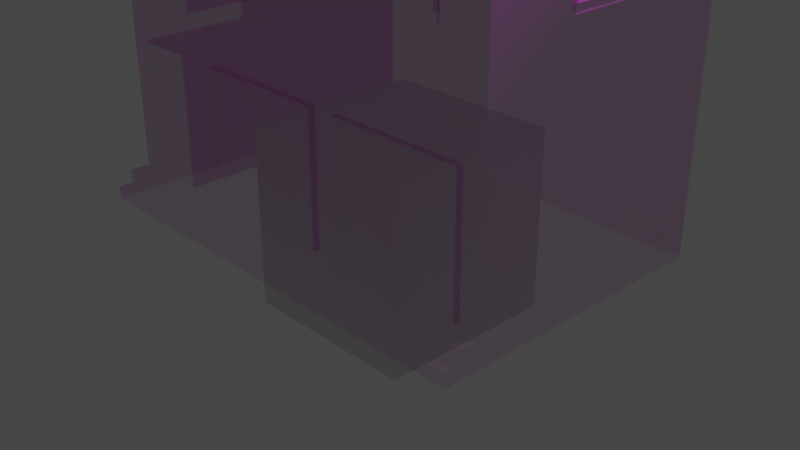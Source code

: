 # Source: house.blend  (saved by Blender 3.5.10; exported with 4.5.12 LTS)
import bpy
from mathutils import Matrix  # noqa: F401  (used for matrix-valued properties, if any)

bpy.ops.wm.read_factory_settings(use_empty=True)
scene = bpy.context.scene
scene.name = 'Scene'

# ---- collections
col_collection = bpy.data.collections.new('Collection'); scene.collection.children.link(col_collection)

# ---- images (referenced by path relative to the original .blend; pixels are not part of the script)
import os
ASSET_DIR = os.environ.get("B2B_ASSET_DIR", "")  # directory of the original .blend (textures are referenced by path, not embedded)
HERE = os.path.dirname(os.path.abspath(__file__))  # packed textures are extracted next to this script under _unpacked/

def load_image(name, relpath, width, height, colorspace="sRGB"):
    """Load a texture the original file referenced (path relative to the .blend, or extracted next to this script)."""
    p = next((c for c in (os.path.join(HERE, relpath), os.path.join(ASSET_DIR, relpath)) if relpath and os.path.exists(c)), "")
    if p:
        img = bpy.data.images.load(p, check_existing=True)
        img.name = name
    else:  # same state as the original file: an image datablock whose file is absent (Cycles renders it pink)
        img = bpy.data.images.new(name, width, height)
        img.source = "FILE"
        img.filepath = "//" + (relpath or name)
    img.colorspace_settings.name = colorspace
    return img
img_building_01_building_01_albedotransparency_png = load_image('building_01_building_01_AlbedoTransparency.png', 'building-01/source/building_01_building_01_AlbedoTransparency.png', 1024, 1024, 'sRGB')
img_building_01_building_01_normal_png = load_image('building_01_building_01_Normal.png', 'building-01/source/building_01_building_01_Normal.png', 1024, 1024, 'Non-Color')
img_building_01_building_01_metallicsmoothness_png = load_image('building_01_building_01_MetallicSmoothness.png', 'building-01/source/building_01_building_01_MetallicSmoothness.png', 1024, 1024, 'Non-Color')

# ---- materials (node trees are filled in below, after node groups)
mat_material = bpy.data.materials.new('Material')
mat_material.alpha_threshold = 0.0
mat_material.use_transparent_shadow = False
mat_material.roughness = 0.5
mat_material.line_color = (0.0, 0.0, 0.0, 1.0)
mat_building_01 = bpy.data.materials.new('building_01')
mat_building_01.use_transparent_shadow = False
mat_building_01.roughness = 0.5

# ---- material node trees
mat_material.use_nodes = True; mat_material.node_tree.nodes.clear()
_N = mat_material.node_tree.nodes; _L = mat_material.node_tree.links
n0 = _N.new('ShaderNodeOutputMaterial'); n0.name = 'Material Output'; n0.location = (300, 300)
n1 = _N.new('ShaderNodeBsdfPrincipled'); n1.name = 'Principled BSDF'; n1.location = (10, 300)
n1.distribution = 'GGX'
n1.subsurface_method = 'RANDOM_WALK_SKIN'
n1.inputs[3].default_value = 1.45
n1.inputs[27].default_value = (0.0, 0.0, 0.0, 1.0)
n1.inputs[28].default_value = 1.0
_L.new(n1.outputs[0], n0.inputs[0])
n0.is_active_output = True
mat_building_01.use_nodes = True; mat_building_01.node_tree.nodes.clear()
_N = mat_building_01.node_tree.nodes; _L = mat_building_01.node_tree.links
n0 = _N.new('ShaderNodeBsdfPrincipled'); n0.name = 'Principled BSDF'; n0.location = (10, 300)
n0.distribution = 'GGX'
n0.subsurface_method = 'RANDOM_WALK_SKIN'
n0.inputs[3].default_value = 1.45
n0.inputs[4].default_value = 0.2
n0.inputs[27].default_value = (0.8, 0.8, 0.8, 1.0)
n1 = _N.new('ShaderNodeOutputMaterial'); n1.name = 'Material Output'; n1.location = (300, 300)
n2 = _N.new('ShaderNodeNormalMap'); n2.name = 'Normal Map'; n2.location = (-300, -300)
n2.label = 'Normal/Map'
n3 = _N.new('ShaderNodeTexImage'); n3.name = 'Image Texture'; n3.location = (-300, 600)
n3.image = img_building_01_building_01_albedotransparency_png
n4 = _N.new('ShaderNodeTexImage'); n4.name = 'Image Texture.001'; n4.location = (-600, -900)
n4.image = img_building_01_building_01_normal_png
n5 = _N.new('ShaderNodeTexImage'); n5.name = 'Image Texture.002'; n5.location = (-300, 300)
n5.image = img_building_01_building_01_metallicsmoothness_png
n6 = _N.new('ShaderNodeTexImage'); n6.name = 'Image Texture.003'; n6.location = (-300, 0)
n6.image = img_building_01_building_01_metallicsmoothness_png
_L.new(n0.outputs[0], n1.inputs[0])
_L.new(n2.outputs[0], n0.inputs[5])
_L.new(n3.outputs[0], n0.inputs[0])
_L.new(n4.outputs[0], n2.inputs[1])
_L.new(n5.outputs[0], n0.inputs[13])
_L.new(n6.outputs[0], n0.inputs[1])
n1.is_active_output = True

# ---- world
world_world = bpy.data.worlds.new('World'); scene.world = world_world
world_world.use_nodes = True; world_world.node_tree.nodes.clear()
_N = world_world.node_tree.nodes; _L = world_world.node_tree.links
n0 = _N.new('ShaderNodeOutputWorld'); n0.name = 'World Output'; n0.location = (300, 300)
n1 = _N.new('ShaderNodeBackground'); n1.name = 'Background'; n1.location = (10, 300)
n1.inputs[0].default_value = (0.05088, 0.05088, 0.05088, 1.0)
_L.new(n1.outputs[0], n0.inputs[0])
n0.is_active_output = True
world_world.color = (0.05088, 0.05088, 0.05088)
world_world.use_sun_shadow = False
world_world.sun_shadow_jitter_overblur = 0.0

# ---- cameras
cam_camera = bpy.data.cameras.new('Camera')
cam_camera.clip_end = 100.0
cam_camera.ortho_scale = 7.314

# ---- lights
light_light = bpy.data.lights.new('Light', 'POINT')
light_light.transmission_factor = 0.0
light_light.energy = 1000.0
light_light.shadow_soft_size = 0.1
light_light.shadow_maximum_resolution = 0.006
light_light.use_absolute_resolution = True

# ---- meshes
me_cube = bpy.data.meshes.new('Cube')
me_cube.from_pydata([(1.0, 1.0, 1.0), (1.0, 1.0, -1.0), (1.0, -1.0, 1.0), (1.0, -1.0, -1.0), (-1.0, 1.0, 1.0), (-1.0, 1.0, -1.0), (-1.0, -1.0, 1.0), (-1.0, -1.0, -1.0)], [], [(0, 4, 6, 2), (3, 2, 6, 7), (7, 6, 4, 5), (5, 1, 3, 7), (1, 0, 2, 3), (5, 4, 0, 1)])
_uv = me_cube.uv_layers.new(name='UVMap')
_uv.uv.foreach_set('vector', [0.625, 0.5, 0.875, 0.5, 0.875, 0.75, 0.625, 0.75, 0.375, 0.75, 0.625, 0.75, 0.625, 1.0, 0.375, 1.0, 0.375, 0.0, 0.625, 0.0, 0.625, 0.25, 0.375, 0.25, 0.125, 0.5, 0.375, 0.5, 0.375, 0.75, 0.125, 0.75, 0.375, 0.5, 0.625, 0.5, 0.625, 0.75, 0.375, 0.75, 0.375, 0.25, 0.625, 0.25, 0.625, 0.5, 0.375, 0.5])
me_cube.materials.append(mat_material)
me_cube.use_mirror_vertex_groups = False
me_cube.update()
me_building_01 = bpy.data.meshes.new('building_01')
me_building_01.from_pydata([(2.4, 1.4, 4.2), (-2.4, 1.4, 0.2619), (-2.4, -1.4, 0.2619), (2.4, -1.4, 0.2619), (-1.4, 1.4, 0.2619), (2.4, -1.4, 2.1), (0.3544, -1.4, 0.2619), (0.5, -1.4, 2.1), (-1.114, -1.4, 0.2619), (0.6456, -1.4, 0.2619), (-2.4, 1.4, 2.1), (-1.114, -1.4, 1.656), (-1.4, 1.4, 2.1), (0.6456, -1.4, 1.656), (2.4, 1.4, 2.1), (1.881, -1.4, 2.691), (0.5, -1.4, 2.691), (0.5, -1.4, 3.754), (-0.8808, -1.4, 3.754), (2.4, -0.4667, 3.754), (2.4, 0.4667, 3.754), (2.4, -0.4667, 2.691), (2.4, 0.4667, 2.691), (2.4, 1.4, 0.2619), (2.4, -1.4, 4.2), (2.114, -1.4, 0.2619), (2.114, -1.4, 1.656), (0.8785, -1.4, 2.691), (0.8785, -1.4, 3.754), (1.881, -1.4, 3.754), (-1.4, -1.4, 4.2), (0.3544, -1.4, 1.656), (-0.8808, -1.4, 2.691), (0.1215, -1.4, 2.691), (0.1215, -1.4, 3.754), (-2.238, -1.4, 1.656), (-1.562, -1.4, 1.656), (-2.238, -1.4, 0.2619), (-1.562, -1.4, 0.2619), (-1.4, -1.4, 0.2619), (-1.4, -1.4, 2.1), (-2.4, -1.4, 2.1), (-1.4, -1.49e-08, 4.2), (-1.4, 1.4, 4.2), (-1.4, -2.98e-08, 2.1), (-1.4, -1.144, 2.691), (-1.4, -0.1792, 2.691), (-1.4, 1.144, 2.691), (-1.4, 0.1792, 2.691), (-1.4, -0.1792, 3.754), (-1.4, -1.144, 3.754), (-1.4, 1.144, 3.754), (-1.4, 0.1792, 3.754), (-2.238, 1.376, 1.656), (-2.238, 1.376, 0.2619), (-1.114, -1.324, 1.656), (2.114, -1.324, 0.2619), (0.6456, -1.324, 0.2619), (0.6456, -1.324, 1.656), (-1.562, 1.376, 1.656), (-1.562, 1.376, 0.2619), (2.114, -1.324, 1.656), (0.3544, -1.324, 1.656), (-1.114, -1.324, 0.2619), (0.3544, -1.324, 0.2619), (-2.238, -0.1955, 0.2619), (-2.238, -0.1955, 1.656), (-1.562, -0.1955, 1.656), (-1.562, -0.1955, 0.2619), (-1.562, 1.376, 2.031), (-2.238, 1.376, 2.031), (-2.238, -0.1955, 2.031), (-1.562, -0.1955, 2.031), (2.371, -0.3969, 3.684), (2.371, -0.3969, 2.761), (2.371, 0.3969, 2.761), (2.371, 0.3969, 3.684), (0.9483, -1.371, 3.684), (1.811, -1.371, 3.684), (0.9483, -1.371, 2.761), (1.811, -1.371, 2.761), (-0.811, -1.371, 3.684), (0.05174, -1.371, 3.684), (-0.811, -1.371, 2.761), (0.05174, -1.371, 2.761), (-1.371, 1.074, 3.684), (-1.371, 0.249, 3.684), (-1.371, -1.074, 2.761), (-1.371, -0.249, 2.761), (-1.371, -0.249, 3.684), (-1.371, -1.074, 3.684), (-1.371, 1.074, 2.761), (-1.371, 0.249, 2.761), (2.371, -0.4667, 3.754), (2.371, -0.4667, 2.691), (2.371, 0.4667, 2.691), (2.371, 0.4667, 3.754), (0.8785, -1.371, 3.754), (1.881, -1.371, 3.754), (0.8785, -1.371, 2.691), (1.881, -1.371, 2.691), (-0.8808, -1.371, 3.754), (0.1215, -1.371, 3.754), (-0.8808, -1.371, 2.691), (0.1215, -1.371, 2.691), (-1.371, 1.144, 3.754), (-1.371, 0.1792, 3.754), (-1.371, -1.144, 2.691), (-1.371, -0.1792, 2.691), (-1.371, -0.1792, 3.754), (-1.371, -1.144, 3.754), (-1.371, 1.144, 2.691), (-1.371, 0.1792, 2.691), (2.299, -0.3969, 3.684), (2.299, -0.3969, 2.761), (2.299, 0.3969, 2.761), (2.299, 0.3969, 3.684), (0.9483, -1.299, 3.684), (1.811, -1.299, 3.684), (0.9483, -1.299, 2.761), (1.811, -1.299, 2.761), (-0.811, -1.299, 3.684), (0.05174, -1.299, 3.684), (-0.811, -1.299, 2.761), (0.05174, -1.299, 2.761), (-1.299, 1.074, 3.684), (-1.299, 0.249, 3.684), (-1.299, -1.074, 2.761), (-1.299, -0.249, 2.761), (-1.299, -0.249, 3.684), (-1.299, -1.074, 3.684), (-1.299, 1.074, 2.761), (-1.299, 0.249, 2.761), (-2.4, 1.4, -0.0203), (2.4, 1.4, -0.0203), (-1.4, 1.4, -0.0203), (0.3544, -1.619, 0.2619), (2.4, -1.619, 0.2619), (-1.4, -1.619, 0.2619), (-2.4, -1.619, 0.2619), (2.4, -1.775, -0.0203), (2.4, -1.619, 0.1208), (-1.4, -1.619, 0.1208), (-2.4, -1.619, 0.1208), (0.3544, -1.619, 0.1208), (0.3544, -1.775, 0.1208), (2.4, -1.775, 0.1208), (-2.4, -1.775, 0.1208), (-1.4, -1.775, 0.1208), (-1.4, -1.775, -0.0203), (-2.4, -1.775, -0.0203), (0.3544, -1.775, -0.0203), (0.5, -1.4, 4.2), (-2.238, -1.2, 1.656), (-1.562, -1.2, 1.656), (-2.238, -1.2, 0.2619), (-1.562, -1.2, 0.2619)], [], [(44, 46, 48), (143, 150, 147), (13, 7, 31), (26, 13, 58, 61), (12, 4, 1, 10), (16, 7, 27), (9, 13, 31, 6), (8, 11, 40, 39), (37, 35, 41, 2), (2, 41, 10, 1), (4, 12, 14, 23), (3, 5, 26, 25), (17, 16, 27, 28), (46, 49, 52, 48), (32, 18, 30, 40), (5, 24, 29, 15), (21, 19, 24, 5), (12, 43, 0, 14), (39, 40, 36, 38), (66, 53, 70, 71), (152, 34, 17), (14, 0, 20, 22), (34, 33, 16, 17), (33, 7, 16), (29, 24, 152, 28), (28, 27, 99, 97), (26, 5, 7, 13), (66, 65, 54, 53), (5, 15, 27, 7), (134, 141, 140), (34, 152, 30, 18), (48, 52, 106, 112), (31, 7, 40, 11), (7, 33, 32, 40), (6, 8, 39), (152, 17, 28), (20, 19, 93, 96), (14, 22, 21, 5), (23, 14, 5, 3), (20, 0, 24, 19), (47, 51, 43, 12), (40, 30, 50, 45), (49, 42, 52), (43, 51, 52, 42), (46, 44, 40, 45), (42, 49, 50, 30), (15, 29, 98, 100), (47, 12, 44, 48), (47, 48, 112, 111), (39, 38, 37, 2), (36, 40, 41, 35), (56, 61, 58, 57), (64, 62, 55, 63), (60, 59, 53, 54), (6, 31, 62, 64), (8, 6, 64, 63), (65, 68, 60, 54), (11, 8, 63, 55), (25, 26, 61, 56), (68, 67, 59, 60), (9, 25, 56, 57), (31, 11, 55, 62), (13, 9, 57, 58), (156, 154, 67, 68), (155, 156, 68, 65), (153, 155, 65, 66), (154, 153, 66, 67), (72, 71, 70, 69), (59, 67, 72, 69), (53, 59, 69, 70), (67, 66, 71, 72), (74, 75, 115, 114), (82, 81, 121, 122), (85, 91, 131, 125), (73, 74, 114, 113), (77, 79, 119, 117), (29, 28, 97, 98), (32, 33, 104, 103), (52, 51, 105, 106), (33, 34, 102, 104), (50, 49, 109, 110), (49, 46, 108, 109), (19, 21, 94, 93), (18, 32, 103, 101), (46, 45, 107, 108), (22, 20, 96, 95), (45, 50, 110, 107), (21, 22, 95, 94), (51, 47, 111, 105), (27, 15, 100, 99), (34, 18, 101, 102), (74, 73, 93, 94), (75, 74, 94, 95), (76, 75, 95, 96), (73, 76, 96, 93), (77, 78, 98, 97), (80, 79, 99, 100), (78, 80, 100, 98), (79, 77, 97, 99), (81, 82, 102, 101), (84, 83, 103, 104), (82, 84, 104, 102), (83, 81, 101, 103), (85, 86, 106, 105), (87, 88, 108, 107), (89, 90, 110, 109), (91, 85, 105, 111), (92, 91, 111, 112), (86, 92, 112, 106), (88, 89, 109, 108), (90, 87, 107, 110), (120, 118, 117, 119), (124, 122, 121, 123), (115, 116, 113, 114), (125, 131, 132, 126), (129, 128, 127, 130), (91, 92, 132, 131), (83, 84, 124, 123), (75, 76, 116, 115), (92, 86, 126, 132), (84, 82, 122, 124), (76, 73, 113, 116), (89, 88, 128, 129), (81, 83, 123, 121), (78, 77, 117, 118), (87, 90, 130, 127), (86, 85, 125, 126), (79, 80, 120, 119), (88, 87, 127, 128), (80, 78, 118, 120), (90, 89, 129, 130), (25, 9, 136, 137), (143, 133, 150), (138, 139, 143, 142), (6, 39, 138, 136), (39, 2, 139, 138), (141, 3, 137), (3, 25, 137), (9, 6, 136), (2, 143, 139), (137, 136, 144, 141), (4, 23, 134, 135), (2, 1, 133, 143), (1, 4, 135, 133), (23, 3, 141, 134), (136, 138, 142, 144), (145, 148, 149, 151), (146, 145, 151, 140), (148, 147, 150, 149), (144, 142, 148, 145), (141, 144, 145, 146), (140, 141, 146), (142, 143, 147, 148), (42, 30, 152), (40, 44, 41), (41, 44, 12, 10), (0, 152, 24), (152, 0, 43, 42), (36, 35, 153, 154), (35, 37, 155, 153), (37, 38, 156, 155), (38, 36, 154, 156)])
_uv = me_building_01.uv_layers.new(name='UVMap')
_uv.uv.foreach_set('vector', [0.7008, 0.5353, 0.651, 0.5504, 0.651, 0.5202, 0.8765, 0.5874, 0.8884, 0.6005, 0.8765, 0.6005, 0.4865, 0.1522, 0.5239, 0.1644, 0.4865, 0.1767, 0.3535, 0.4175, 0.3535, 0.541, 0.3471, 0.541, 0.3471, 0.4175, 0.1814, 0.3243, 0.3362, 0.3243, 0.3362, 0.4084, 0.1814, 0.4084, 0.5737, 0.1644, 0.5239, 0.1644, 0.5737, 0.1326, 0.3691, 0.1522, 0.4865, 0.1522, 0.4865, 0.1767, 0.3691, 0.1767, 0.3691, 0.3002, 0.4865, 0.3002, 0.5239, 0.3243, 0.3691, 0.3243, 0.3691, 0.3948, 0.4865, 0.3948, 0.5239, 0.4084, 0.3691, 0.4084, 0.8647, 0.569, 0.7099, 0.569, 0.7099, 0.3334, 0.8647, 0.3334, 0.3362, 0.3243, 0.1814, 0.3243, 0.1814, 0.004544, 0.3362, 0.004544, 0.3691, 0.004544, 0.5239, 0.004544, 0.4865, 0.02864, 0.3691, 0.02864, 0.6632, 0.1644, 0.5737, 0.1644, 0.5737, 0.1326, 0.6632, 0.1326, 0.651, 0.5504, 0.5615, 0.5504, 0.5615, 0.5202, 0.651, 0.5202, 0.5737, 0.2806, 0.6632, 0.2806, 0.7008, 0.3243, 0.5239, 0.3243, 0.5239, 0.004544, 0.7008, 0.004544, 0.6632, 0.04823, 0.5737, 0.04823, 0.1147, 0.6456, 0.1147, 0.7351, 0.03612, 0.7726, 0.03612, 0.5959, 0.1814, 0.3243, 0.004548, 0.3243, 0.004548, 0.004544, 0.1814, 0.004544, 0.3691, 0.3243, 0.5239, 0.3243, 0.4865, 0.3379, 0.3691, 0.3379, 0.3974, 0.502, 0.3974, 0.6343, 0.3658, 0.6343, 0.3658, 0.502, 0.7008, 0.1644, 0.6632, 0.1963, 0.6632, 0.1644, 0.2719, 0.5959, 0.2719, 0.7726, 0.1933, 0.7351, 0.1933, 0.6456, 0.6632, 0.1963, 0.5737, 0.1963, 0.5737, 0.1644, 0.6632, 0.1644, 0.5737, 0.1963, 0.5239, 0.1644, 0.5737, 0.1644, 0.6632, 0.04823, 0.7008, 0.004544, 0.7008, 0.1644, 0.6632, 0.1326, 0.8835, 0.699, 0.8835, 0.6096, 0.8859, 0.6096, 0.8859, 0.699, 0.4865, 0.02864, 0.5239, 0.004544, 0.5239, 0.1644, 0.4865, 0.1522, 0.3974, 0.502, 0.5148, 0.502, 0.5148, 0.6343, 0.3974, 0.6343, 0.5239, 0.004544, 0.5737, 0.04823, 0.5737, 0.1326, 0.5239, 0.1644, 0.2719, 0.4175, 0.01765, 0.4294, 0.004548, 0.4175, 0.6632, 0.1963, 0.7008, 0.1644, 0.7008, 0.3243, 0.6632, 0.2806, 0.9699, 0.094, 0.9699, 0.004544, 0.9723, 0.004544, 0.9723, 0.094, 0.4865, 0.1767, 0.5239, 0.1644, 0.5239, 0.3243, 0.4865, 0.3002, 0.5239, 0.1644, 0.5737, 0.1963, 0.5737, 0.2806, 0.5239, 0.3243, 0.0, 0.0, 0.0, 0.0, 0.0, 0.0, 0.7008, 0.1644, 0.6632, 0.1644, 0.6632, 0.1326, 0.02765, 0.9928, 0.02765, 0.9143, 0.03011, 0.9143, 0.03011, 0.9928, 0.2719, 0.5959, 0.1933, 0.6456, 0.1147, 0.6456, 0.03612, 0.5959, 0.2719, 0.4412, 0.2719, 0.5959, 0.03612, 0.5959, 0.03612, 0.4412, 0.1933, 0.7351, 0.2719, 0.7726, 0.03612, 0.7726, 0.1147, 0.7351, 0.651, 0.439, 0.5615, 0.439, 0.5239, 0.4175, 0.7008, 0.4175, 0.7008, 0.6531, 0.5239, 0.6531, 0.5615, 0.6315, 0.651, 0.6315, 0.5615, 0.5504, 0.5239, 0.5353, 0.5615, 0.5202, 0.5239, 0.4175, 0.5615, 0.439, 0.5615, 0.5202, 0.5239, 0.5353, 0.651, 0.5504, 0.7008, 0.5353, 0.7008, 0.6531, 0.651, 0.6315, 0.5239, 0.5353, 0.5615, 0.5504, 0.5615, 0.6315, 0.5239, 0.6531, 0.9814, 0.094, 0.9814, 0.004544, 0.9839, 0.004544, 0.9839, 0.094, 0.651, 0.439, 0.7008, 0.4175, 0.7008, 0.5353, 0.651, 0.5202, 0.9697, 0.9925, 0.9697, 0.9113, 0.9721, 0.9113, 0.9721, 0.9925, 0.2432, 0.8658, 0.2432, 0.8522, 0.2432, 0.7953, 0.2432, 0.7817, 0.4865, 0.3379, 0.5239, 0.3243, 0.5239, 0.4084, 0.4865, 0.3948, 0.122, 0.9052, 0.004548, 0.9052, 0.004548, 0.7817, 0.122, 0.7817, 0.6413, 0.7857, 0.5239, 0.7857, 0.5239, 0.6622, 0.6413, 0.6622, 0.281, 0.7923, 0.281, 0.675, 0.3381, 0.675, 0.3381, 0.7923, 0.2126, 0.899, 0.2126, 0.7817, 0.219, 0.7817, 0.219, 0.899, 0.6975, 0.6622, 0.6975, 0.7857, 0.6911, 0.7857, 0.6911, 0.6622, 0.281, 0.502, 0.3381, 0.502, 0.3381, 0.6343, 0.281, 0.6343, 0.3471, 0.8, 0.3471, 0.6827, 0.3535, 0.6827, 0.3535, 0.8, 0.1972, 0.899, 0.1972, 0.7817, 0.2035, 0.7817, 0.2035, 0.899, 0.8589, 0.7418, 0.7415, 0.7418, 0.7415, 0.6096, 0.8589, 0.6096, 0.9039, 0.5896, 0.9039, 0.7131, 0.8975, 0.7131, 0.8975, 0.5896, 0.3471, 0.6736, 0.3471, 0.5501, 0.3535, 0.5501, 0.3535, 0.6736, 0.868, 0.7269, 0.868, 0.6096, 0.8744, 0.6096, 0.8744, 0.7269, 0.8589, 0.8264, 0.7415, 0.8264, 0.7415, 0.7418, 0.8589, 0.7418, 0.281, 0.4175, 0.3381, 0.4175, 0.3381, 0.502, 0.281, 0.502, 0.3974, 0.4175, 0.5148, 0.4175, 0.5148, 0.502, 0.3974, 0.502, 0.6569, 0.9779, 0.5998, 0.9779, 0.5998, 0.8933, 0.6569, 0.8933, 0.1311, 0.7817, 0.1881, 0.7817, 0.1881, 0.9139, 0.1311, 0.9139, 0.7415, 0.6096, 0.7415, 0.7418, 0.7099, 0.7418, 0.7099, 0.6096, 0.3381, 0.675, 0.281, 0.675, 0.281, 0.6434, 0.3381, 0.6434, 0.682, 0.6622, 0.682, 0.7191, 0.6504, 0.7191, 0.6504, 0.6622, 0.3353, 0.8999, 0.3353, 0.9667, 0.3292, 0.9667, 0.3292, 0.8999, 0.2597, 0.8999, 0.2597, 0.9725, 0.2536, 0.9725, 0.2536, 0.8999, 0.3532, 0.8091, 0.3532, 0.8868, 0.3471, 0.8868, 0.3471, 0.8091, 0.9709, 0.7487, 0.9709, 0.8264, 0.9649, 0.8264, 0.9649, 0.7487, 0.491, 0.7698, 0.491, 0.8475, 0.485, 0.8475, 0.485, 0.7698, 0.2112, 0.9081, 0.2112, 0.9924, 0.2087, 0.9924, 0.2087, 0.9081, 0.1996, 0.9081, 0.1996, 0.9924, 0.1972, 0.9924, 0.1972, 0.9081, 0.004548, 0.9955, 0.004548, 0.9143, 0.007005, 0.9143, 0.007005, 0.9955, 0.9814, 0.2911, 0.9814, 0.2016, 0.9839, 0.2016, 0.9839, 0.2911, 0.993, 0.2777, 0.993, 0.1965, 0.9955, 0.1965, 0.9955, 0.2777, 0.9872, 0.8355, 0.9872, 0.9249, 0.9848, 0.9249, 0.9848, 0.8355, 0.5134, 0.6434, 0.5134, 0.7328, 0.5109, 0.7328, 0.5109, 0.6434, 0.993, 0.094, 0.993, 0.004544, 0.9955, 0.004544, 0.9955, 0.094, 0.0161, 0.9955, 0.0161, 0.9143, 0.01856, 0.9143, 0.01856, 0.9955, 0.9699, 0.1925, 0.9699, 0.1031, 0.9723, 0.1031, 0.9723, 0.1925, 0.9699, 0.2911, 0.9699, 0.2016, 0.9723, 0.2016, 0.9723, 0.2911, 0.98, 0.8264, 0.98, 0.7478, 0.9824, 0.7478, 0.9824, 0.8264, 0.6987, 0.8933, 0.6987, 0.9828, 0.6962, 0.9828, 0.6962, 0.8933, 0.993, 0.1874, 0.993, 0.1031, 0.9955, 0.1031, 0.9955, 0.1874, 0.9814, 0.1925, 0.9814, 0.1082, 0.9839, 0.1082, 0.9839, 0.1925, 0.8061, 0.8413, 0.8061, 0.919, 0.8002, 0.9249, 0.8002, 0.8355, 0.8729, 0.8413, 0.8061, 0.8413, 0.8002, 0.8355, 0.8788, 0.8355, 0.8729, 0.919, 0.8729, 0.8413, 0.8788, 0.8355, 0.8788, 0.9249, 0.8061, 0.919, 0.8729, 0.919, 0.8788, 0.9249, 0.8002, 0.9249, 0.6024, 0.8007, 0.5298, 0.8007, 0.5239, 0.7948, 0.6083, 0.7948, 0.5298, 0.8784, 0.6024, 0.8784, 0.6083, 0.8842, 0.5239, 0.8842, 0.5298, 0.8007, 0.5298, 0.8784, 0.5239, 0.8842, 0.5239, 0.7948, 0.6024, 0.8784, 0.6024, 0.8007, 0.6083, 0.7948, 0.6083, 0.8842, 0.3322, 0.8072, 0.2595, 0.8072, 0.2536, 0.8014, 0.3381, 0.8014, 0.2595, 0.8849, 0.3322, 0.8849, 0.3381, 0.8908, 0.2536, 0.8908, 0.2595, 0.8072, 0.2595, 0.8849, 0.2536, 0.8908, 0.2536, 0.8014, 0.3322, 0.8849, 0.3322, 0.8072, 0.3381, 0.8014, 0.3381, 0.8908, 0.7852, 0.8413, 0.7157, 0.8413, 0.7099, 0.8355, 0.7911, 0.8355, 0.6233, 0.8784, 0.6928, 0.8784, 0.6987, 0.8842, 0.6174, 0.8842, 0.6928, 0.8007, 0.6233, 0.8007, 0.6174, 0.7948, 0.6987, 0.7948, 0.7852, 0.919, 0.7852, 0.8413, 0.7911, 0.8355, 0.7911, 0.9249, 0.7157, 0.919, 0.7852, 0.919, 0.7911, 0.9249, 0.7099, 0.9249, 0.7157, 0.8413, 0.7157, 0.919, 0.7099, 0.9249, 0.7099, 0.8355, 0.6928, 0.8784, 0.6928, 0.8007, 0.6987, 0.7948, 0.6987, 0.8842, 0.6233, 0.8007, 0.6233, 0.8784, 0.6174, 0.8842, 0.6174, 0.7948, 0.868, 0.8264, 0.868, 0.7487, 0.9406, 0.7487, 0.9406, 0.8264, 0.8879, 0.9132, 0.8879, 0.8355, 0.9606, 0.8355, 0.9606, 0.9132, 0.5907, 0.8933, 0.5907, 0.971, 0.5239, 0.971, 0.5239, 0.8933, 0.5138, 0.8881, 0.5138, 0.9658, 0.4444, 0.9658, 0.4444, 0.8881, 0.4353, 0.8881, 0.4353, 0.9658, 0.3658, 0.9658, 0.3658, 0.8881, 0.305, 0.8999, 0.305, 0.9693, 0.299, 0.9693, 0.299, 0.8999, 0.3471, 0.9685, 0.3471, 0.8959, 0.3532, 0.8959, 0.3532, 0.9685, 0.9548, 0.2559, 0.9548, 0.1781, 0.9608, 0.1781, 0.9608, 0.2559, 0.9497, 0.8264, 0.9497, 0.7487, 0.9558, 0.7487, 0.9558, 0.8264, 0.2281, 0.9462, 0.2281, 0.8685, 0.2341, 0.8685, 0.2341, 0.9462, 0.9757, 0.8355, 0.9757, 0.9022, 0.9697, 0.9022, 0.9697, 0.8355, 0.2341, 0.7817, 0.2341, 0.8594, 0.2281, 0.8594, 0.2281, 0.7817, 0.9548, 0.1691, 0.9548, 0.09134, 0.9608, 0.09134, 0.9608, 0.1691, 0.672, 0.8933, 0.672, 0.9659, 0.666, 0.9659, 0.666, 0.8933, 0.9608, 0.004544, 0.9608, 0.08226, 0.9548, 0.08226, 0.9548, 0.004544, 0.2839, 0.9693, 0.2839, 0.8999, 0.2899, 0.8999, 0.2899, 0.9693, 0.6811, 0.9659, 0.6811, 0.8933, 0.6871, 0.8933, 0.6871, 0.9659, 0.2687, 0.9693, 0.2687, 0.8999, 0.2748, 0.8999, 0.2748, 0.9693, 0.5001, 0.8475, 0.5001, 0.7698, 0.5061, 0.7698, 0.5061, 0.8475, 0.3201, 0.8999, 0.3201, 0.9693, 0.3141, 0.9693, 0.3141, 0.8999, 0.9039, 0.7131, 0.9039, 0.5896, 0.9224, 0.5651, 0.9224, 0.7372, 0.8765, 0.5874, 0.8884, 0.3334, 0.8884, 0.6005, 0.9655, 0.6531, 0.9655, 0.7372, 0.9537, 0.7372, 0.9537, 0.6531, 0.9039, 0.5651, 0.9039, 0.4175, 0.9224, 0.4175, 0.9224, 0.5651, 0.9039, 0.4175, 0.9039, 0.3334, 0.9224, 0.3334, 0.9224, 0.4175, 0.01765, 0.4294, 0.03612, 0.4412, 0.01765, 0.4412, 0.9039, 0.7372, 0.9039, 0.7131, 0.9224, 0.7372, 0.9039, 0.5896, 0.9039, 0.5651, 0.9224, 0.5651, 0.8647, 0.569, 0.8765, 0.5874, 0.8647, 0.5874, 0.9655, 0.3334, 0.9655, 0.5055, 0.9537, 0.5055, 0.9537, 0.3334, 0.3362, 0.3243, 0.3362, 0.004544, 0.36, 0.004544, 0.36, 0.3243, 0.8647, 0.569, 0.8647, 0.3334, 0.8884, 0.3334, 0.8765, 0.5874, 0.3362, 0.4084, 0.3362, 0.3243, 0.36, 0.3243, 0.36, 0.4084, 0.2719, 0.4412, 0.03612, 0.4412, 0.01765, 0.4294, 0.2719, 0.4175, 0.9655, 0.5055, 0.9655, 0.6531, 0.9537, 0.6531, 0.9537, 0.5055, 0.9865, 0.5055, 0.9865, 0.6531, 0.9746, 0.6531, 0.9746, 0.5055, 0.9865, 0.3334, 0.9865, 0.5055, 0.9746, 0.5055, 0.9746, 0.3334, 0.9865, 0.6531, 0.9865, 0.7372, 0.9746, 0.7372, 0.9746, 0.6531, 0.9315, 0.5651, 0.9315, 0.4175, 0.9446, 0.4175, 0.9446, 0.5651, 0.9315, 0.7372, 0.9315, 0.5651, 0.9446, 0.5651, 0.9446, 0.7372, 0.004548, 0.4175, 0.01765, 0.4294, 0.004548, 0.4294, 0.9315, 0.4175, 0.9315, 0.3334, 0.9446, 0.3334, 0.9446, 0.4175, 0.8278, 0.3243, 0.7099, 0.3243, 0.7099, 0.1644, 0.45, 0.6434, 0.45, 0.7612, 0.3658, 0.6434, 0.3658, 0.6434, 0.45, 0.7612, 0.45, 0.879, 0.3658, 0.879, 0.9457, 0.004544, 0.7099, 0.1644, 0.7099, 0.004544, 0.7099, 0.1644, 0.9457, 0.004544, 0.9457, 0.3243, 0.8278, 0.3243, 0.6672, 0.7282, 0.6672, 0.7852, 0.6504, 0.7852, 0.6504, 0.7282, 0.4591, 0.7607, 0.4591, 0.6434, 0.4759, 0.6434, 0.4759, 0.7607, 0.4591, 0.8267, 0.4591, 0.7698, 0.4759, 0.7698, 0.4759, 0.8267, 0.485, 0.7607, 0.485, 0.6434, 0.5018, 0.6434, 0.5018, 0.7607])
me_building_01.materials.append(mat_building_01)
me_building_01.update()
me_building_01.normals_split_custom_set([tuple(v) for v in zip(*[iter([-1.0, 0.0, 0.0, -1.0, 0.0, 0.0, -1.0, 0.0, 0.0, -1.0, 0.0, 0.0, -1.0, 0.0, 0.0, -1.0, 0.0, 0.0, 0.0, -1.0, -2.305e-07, 0.0, -1.0, -2.305e-07, 0.0, -1.0, -2.305e-07, 0.0, 0.0, -1.0, 0.0, 0.0, -1.0, 0.0, 0.0, -1.0, 0.0, 0.0, -1.0, 0.0, 1.0, 0.0, 0.0, 1.0, 0.0, 0.0, 1.0, 0.0, 0.0, 1.0, 0.0, 0.0, -1.0, 0.0, 0.0, -1.0, 0.0, 0.0, -1.0, 0.0, 0.0, -1.0, 1.468e-08, 0.0, -1.0, 1.468e-08, 0.0, -1.0, 1.468e-08, 0.0, -1.0, 1.468e-08, 0.0, -1.0, -6.44e-08, 0.0, -1.0, -6.44e-08, 0.0, -1.0, -6.44e-08, 0.0, -1.0, -6.44e-08, 0.0, -1.0, -5.709e-08, 0.0, -1.0, -5.709e-08, 0.0, -1.0, -5.709e-08, 0.0, -1.0, -5.709e-08, -1.0, 0.0, 0.0, -1.0, 0.0, 0.0, -1.0, 0.0, 0.0, -1.0, 0.0, 0.0, 0.0, 1.0, 0.0, 0.0, 1.0, 0.0, 0.0, 1.0, 0.0, 0.0, 1.0, 0.0, 0.0, -1.0, 1.288e-08, 0.0, -1.0, 1.288e-08, 0.0, -1.0, 1.288e-08, 0.0, -1.0, 1.288e-08, 0.0, -1.0, 0.0, 0.0, -1.0, 0.0, 0.0, -1.0, 0.0, 0.0, -1.0, 0.0, -1.0, 0.0, 0.0, -1.0, 0.0, 0.0, -1.0, 0.0, 0.0, -1.0, 0.0, 0.0, 0.0, -1.0, 0.0, 0.0, -1.0, 0.0, 0.0, -1.0, 0.0, 0.0, -1.0, 0.0, 0.0, -1.0, 0.0, 0.0, -1.0, 0.0, 0.0, -1.0, 0.0, 0.0, -1.0, 0.0, 1.0, 0.0, 0.0, 1.0, 0.0, 0.0, 1.0, 0.0, 0.0, 1.0, 0.0, 0.0, 0.0, 1.0, 0.0, 0.0, 1.0, 0.0, 0.0, 1.0, 0.0, 0.0, 1.0, 0.0, 0.0, -1.0, -1.142e-08, 0.0, -1.0, -1.142e-08, 0.0, -1.0, -1.142e-08, 0.0, -1.0, -1.142e-08, 1.0, 0.0, 0.0, 1.0, 0.0, 0.0, 1.0, 0.0, 0.0, 1.0, 0.0, 0.0, 0.0, -1.0, 0.0, 0.0, -1.0, 0.0, 0.0, -1.0, 0.0, 1.0, 0.0, 0.0, 1.0, 0.0, 0.0, 1.0, 0.0, 0.0, 1.0, 0.0, 0.0, 0.0, -1.0, 0.0, 0.0, -1.0, 0.0, 0.0, -1.0, 0.0, 0.0, -1.0, 0.0, 0.0, -1.0, 0.0, 0.0, -1.0, 0.0, 0.0, -1.0, 0.0, 0.0, -1.0, 0.0, 0.0, -1.0, 0.0, 0.0, -1.0, 0.0, 0.0, -1.0, 0.0, 1.0, 0.0, 0.0, 1.0, 0.0, 0.0, 1.0, 0.0, 0.0, 1.0, 0.0, 0.0, 0.0, -1.0, -5.98e-08, 0.0, -1.0, -5.98e-08, 0.0, -1.0, -5.98e-08, 0.0, -1.0, -5.98e-08, 1.0, 0.0, 0.0, 1.0, 0.0, 0.0, 1.0, 0.0, 0.0, 1.0, 0.0, 0.0, 0.0, -1.0, -1.39e-07, 0.0, -1.0, -1.39e-07, 0.0, -1.0, -1.39e-07, 0.0, -1.0, -1.39e-07, 1.0, 0.0, 0.0, 1.0, 0.0, 0.0, 1.0, 0.0, 0.0, 0.0, -1.0, 0.0, 0.0, -1.0, 0.0, 0.0, -1.0, 0.0, 0.0, -1.0, 0.0, 0.0, 1.0, 0.0, 0.0, 1.0, 0.0, 0.0, 1.0, 0.0, 0.0, 1.0, 0.0, 0.0, -1.0, 3.189e-07, 0.0, -1.0, 3.189e-07, 0.0, -1.0, 3.189e-07, 0.0, -1.0, 3.189e-07, 0.0, -1.0, -1.39e-07, 0.0, -1.0, -1.39e-07, 0.0, -1.0, -1.39e-07, 0.0, -1.0, -1.39e-07, 0.0, 0.0, -1.0, 0.0, 0.0, -1.0, 0.0, 0.0, -1.0, 0.0, -1.0, 0.0, 0.0, -1.0, 0.0, 0.0, -1.0, 0.0, 0.0, 0.0, -1.0, 0.0, 0.0, -1.0, 0.0, 0.0, -1.0, 0.0, 0.0, -1.0, 1.0, 0.0, 0.0, 1.0, 0.0, 0.0, 1.0, 0.0, 0.0, 1.0, 0.0, 0.0, 1.0, 0.0, 0.0, 1.0, 0.0, 0.0, 1.0, 0.0, 0.0, 1.0, 0.0, 0.0, 1.0, 0.0, 0.0, 1.0, 0.0, 0.0, 1.0, 0.0, 0.0, 1.0, 0.0, 0.0, -1.0, 0.0, 0.0, -1.0, 0.0, 0.0, -1.0, 0.0, 0.0, -1.0, 0.0, 0.0, -1.0, 2.944e-07, 0.0, -1.0, 2.944e-07, 0.0, -1.0, 2.944e-07, 0.0, -1.0, 2.944e-07, 0.0, -1.0, 0.0, 0.0, -1.0, 0.0, 0.0, -1.0, 0.0, 0.0, -1.0, 0.0, 0.0, -1.0, 0.0, 0.0, -1.0, 0.0, 0.0, -1.0, 0.0, 0.0, -1.0, 0.0, 0.0, -1.0, 0.0, 0.0, -1.0, 0.0, 0.0, -1.0, 0.0, 0.0, -1.0, 0.0, 0.0, -1.0, 0.0, 0.0, -1.0, 0.0, 0.0, -1.0, 0.0, 0.0, -1.0, 0.0, 0.0, -1.0, 0.0, 0.0, -1.0, 0.0, 0.0, -1.0, 0.0, 0.0, -1.0, 0.0, 0.0, -1.0, 0.0, 0.0, -1.0, 0.0, 0.0, -1.0, 0.0, 0.0, 0.0, 0.0, 1.0, 0.0, 0.0, 1.0, 0.0, 0.0, 1.0, 0.0, 0.0, 1.0, 0.0, 0.0, -1.0, 0.0, 0.0, -1.0, 0.0, 0.0, -1.0, 0.0, 0.0, -1.0, 0.0, -1.0, 2.002e-07, 0.0, -1.0, 2.002e-07, 0.0, -1.0, 2.002e-07, 0.0, -1.0, 2.002e-07, 0.0, -1.0, -3.935e-08, 0.0, -1.0, -3.935e-08, 0.0, -1.0, -3.935e-08, 0.0, -1.0, -3.935e-08, 0.0, -1.0, 1.889e-08, 0.0, -1.0, 1.889e-08, 0.0, -1.0, 1.889e-08, 0.0, -1.0, 1.889e-08, 0.0, -1.0, 0.0, 0.0, -1.0, 0.0, 0.0, -1.0, 0.0, 0.0, -1.0, 0.0, -1.0, 0.0, -6.413e-08, -1.0, 0.0, -6.413e-08, -1.0, 0.0, -6.413e-08, -1.0, 0.0, -6.413e-08, 0.0, 0.0, 1.0, 0.0, 0.0, 1.0, 0.0, 0.0, 1.0, 0.0, 0.0, 1.0, 0.0, 0.0, 1.0, 0.0, 0.0, 1.0, 0.0, 0.0, 1.0, 0.0, 0.0, 1.0, 1.0, 0.0, 8.55e-08, 1.0, 0.0, 8.55e-08, 1.0, 0.0, 8.55e-08, 1.0, 0.0, 8.55e-08, -1.0, 0.0, -1.71e-07, -1.0, 0.0, -1.71e-07, -1.0, 0.0, -1.71e-07, -1.0, 0.0, -1.71e-07, -1.0, 0.0, 0.0, -1.0, 0.0, 0.0, -1.0, 0.0, 0.0, -1.0, 0.0, 0.0, 0.0, 0.0, 1.0, 0.0, 0.0, 1.0, 0.0, 0.0, 1.0, 0.0, 0.0, 1.0, 0.0, 0.0, -1.0, 0.0, 0.0, -1.0, 0.0, 0.0, -1.0, 0.0, 0.0, -1.0, 1.0, 0.0, 8.55e-08, 1.0, 0.0, 8.55e-08, 1.0, 0.0, 8.55e-08, 1.0, 0.0, 8.55e-08, -1.0, 0.0, 4.275e-08, -1.0, 0.0, 4.275e-08, -1.0, 0.0, 4.275e-08, -1.0, 0.0, 4.275e-08, 0.0, 0.0, 1.0, 0.0, 0.0, 1.0, 0.0, 0.0, 1.0, 0.0, 0.0, 1.0, 1.0, -3.404e-07, -8.55e-08, 1.0, -3.404e-07, -8.55e-08, 1.0, -3.404e-07, -8.55e-08, 1.0, -3.404e-07, -8.55e-08, 0.0, 0.0, -1.0, 0.0, 0.0, -1.0, 0.0, 0.0, -1.0, 0.0, 0.0, -1.0, 0.0, 0.0, -1.0, 0.0, 0.0, -1.0, 0.0, 0.0, -1.0, 0.0, 0.0, -1.0, -1.0, 0.0, 0.0, -1.0, 0.0, 0.0, -1.0, 0.0, 0.0, -1.0, 0.0, 0.0, 0.0, -1.0, 0.0, 0.0, -1.0, 0.0, 0.0, -1.0, 0.0, 0.0, -1.0, 0.0, 0.0, 1.0, 0.0, 0.0, 1.0, 0.0, 0.0, 1.0, 0.0, 0.0, 1.0, 0.0, 0.0, 0.0, 1.0, 0.0, 0.0, 1.0, 0.0, 0.0, 1.0, 0.0, 0.0, 1.0, 0.0, 0.0, -1.0, 0.0, 0.0, -1.0, 0.0, 0.0, -1.0, 0.0, 0.0, -1.0, 0.0, -1.0, 0.0, 0.0, -1.0, 0.0, 0.0, -1.0, 0.0, 0.0, -1.0, 0.0, 0.0, 1.0, 0.0, 0.0, 1.0, 0.0, 0.0, 1.0, 0.0, 0.0, 1.0, 0.0, 1.0, 0.0, 0.0, 1.0, 0.0, 0.0, 1.0, 0.0, 0.0, 1.0, 0.0, 0.0, 0.0, 0.0, -1.0, 0.0, 0.0, -1.0, 0.0, 0.0, -1.0, 0.0, 0.0, -1.0, 0.0, 0.0, 1.0, 0.0, 0.0, 1.0, 0.0, 0.0, 1.0, 0.0, 0.0, 1.0, 0.0, 0.0, -1.0, 0.0, 0.0, -1.0, 0.0, 0.0, -1.0, 0.0, 0.0, -1.0, -1.0, 0.0, 0.0, -1.0, 0.0, 0.0, -1.0, 0.0, 0.0, -1.0, 0.0, 0.0, 0.0, 0.0, -1.0, 0.0, 0.0, -1.0, 0.0, 0.0, -1.0, 0.0, 0.0, -1.0, 0.0, -1.0, 0.0, 0.0, -1.0, 0.0, 0.0, -1.0, 0.0, 0.0, -1.0, 0.0, 0.0, 1.0, 0.0, 0.0, 1.0, 0.0, 0.0, 1.0, 0.0, 0.0, 1.0, 0.0, 1.0, 0.0, 0.0, 1.0, 0.0, 0.0, 1.0, 0.0, 0.0, 1.0, 0.0, 0.0, 0.0, 0.0, 1.0, 0.0, 0.0, 1.0, 0.0, 0.0, 1.0, 0.0, 0.0, 1.0, 0.0, -1.0, 0.0, 0.0, -1.0, 0.0, 0.0, -1.0, 0.0, 0.0, -1.0, 0.0, 0.0, 1.0, 0.0, 0.0, 1.0, 0.0, 0.0, 1.0, 0.0, 0.0, 1.0, 0.0, 0.0, 0.0, 1.0, 0.0, 0.0, 1.0, 0.0, 0.0, 1.0, 0.0, 0.0, 1.0, 0.0, -1.0, 0.0, 0.0, -1.0, 0.0, 0.0, -1.0, 0.0, 0.0, -1.0, 0.0, 0.0, 0.0, 1.0, 0.0, 0.0, 1.0, 0.0, 0.0, 1.0, 0.0, 0.0, 1.0, 0.0, 0.0, -1.0, 0.0, 0.0, -1.0, 0.0, 0.0, -1.0, 0.0, 0.0, -1.0, 1.0, 0.0, 0.0, 1.0, 0.0, 0.0, 1.0, 0.0, 0.0, 1.0, 0.0, 0.0, 1.0, 0.0, 0.0, 1.0, 0.0, 0.0, 1.0, 0.0, 0.0, 1.0, 0.0, 0.0, 1.0, 0.0, 0.0, 1.0, 0.0, 0.0, 1.0, 0.0, 0.0, 1.0, 0.0, 0.0, 1.0, 0.0, 0.0, 1.0, 0.0, 0.0, 1.0, 0.0, 0.0, 1.0, 0.0, 0.0, 0.0, -1.0, 1.831e-06, 0.0, -1.0, 1.831e-06, 0.0, -1.0, 1.831e-06, 0.0, -1.0, 1.831e-06, 0.0, -1.0, -1.831e-06, 0.0, -1.0, -1.831e-06, 0.0, -1.0, -1.831e-06, 0.0, -1.0, -1.831e-06, 0.0, -1.0, 0.0, 0.0, -1.0, 0.0, 0.0, -1.0, 0.0, 0.0, -1.0, 0.0, 0.0, -1.0, 0.0, 0.0, -1.0, 0.0, 0.0, -1.0, 0.0, 0.0, -1.0, 0.0, 0.0, -1.0, 1.831e-06, 0.0, -1.0, 1.831e-06, 0.0, -1.0, 1.831e-06, 0.0, -1.0, 1.831e-06, 0.0, -1.0, -1.831e-06, 0.0, -1.0, -1.831e-06, 0.0, -1.0, -1.831e-06, 0.0, -1.0, -1.831e-06, 0.0, -1.0, 0.0, 0.0, -1.0, 0.0, 0.0, -1.0, 0.0, 0.0, -1.0, 0.0, 0.0, -1.0, 0.0, 0.0, -1.0, 0.0, 0.0, -1.0, 0.0, 0.0, -1.0, 0.0, -1.0, 0.0, 0.0, -1.0, 0.0, 0.0, -1.0, 0.0, 0.0, -1.0, 0.0, 0.0, -1.0, 0.0, 0.0, -1.0, 0.0, 0.0, -1.0, 0.0, 0.0, -1.0, 0.0, 0.0, -1.0, 0.0, 0.0, -1.0, 0.0, 0.0, -1.0, 0.0, 0.0, -1.0, 0.0, 0.0, -1.0, 0.0, 0.0, -1.0, 0.0, 0.0, -1.0, 0.0, 0.0, -1.0, 0.0, 0.0, -1.0, 0.0, 0.0, -1.0, 0.0, 0.0, -1.0, 0.0, 0.0, -1.0, 0.0, 0.0, -1.0, 0.0, 0.0, -1.0, 0.0, 0.0, -1.0, 0.0, 0.0, -1.0, 0.0, 0.0, -1.0, 0.0, 0.0, -1.0, 0.0, 0.0, -1.0, 0.0, 0.0, -1.0, 0.0, 0.0, -1.0, 0.0, 0.0, -1.0, 0.0, 0.0, -1.0, 0.0, 0.0, -1.0, 0.0, 0.0, 0.0, -1.0, 0.0, 0.0, -1.0, 0.0, 0.0, -1.0, 0.0, 0.0, -1.0, 0.0, 0.0, -1.0, 0.0, 0.0, -1.0, 0.0, 0.0, -1.0, 0.0, 0.0, -1.0, 0.0, 1.0, 0.0, 0.0, 1.0, 0.0, 0.0, 1.0, 0.0, 0.0, 1.0, 0.0, 0.0, -1.0, 0.0, 0.0, -1.0, 0.0, 0.0, -1.0, 0.0, 0.0, -1.0, 0.0, 0.0, -1.0, 0.0, 0.0, -1.0, 0.0, 0.0, -1.0, 0.0, 0.0, -1.0, 0.0, 0.0, 0.0, 0.0, 1.0, 0.0, 0.0, 1.0, 0.0, 0.0, 1.0, 0.0, 0.0, 1.0, 0.0, 0.0, 1.0, 0.0, 0.0, 1.0, 0.0, 0.0, 1.0, 0.0, 0.0, 1.0, 0.0, -1.0, 0.0, 0.0, -1.0, 0.0, 0.0, -1.0, 0.0, 0.0, -1.0, 0.0, 0.0, 1.0, 0.0, 0.0, 1.0, 0.0, 0.0, 1.0, 0.0, 0.0, 1.0, 0.0, -1.0, 0.0, 0.0, -1.0, 0.0, 0.0, -1.0, 0.0, 0.0, -1.0, 0.0, 0.0, 0.0, 0.0, -1.0, 0.0, 0.0, -1.0, 0.0, 0.0, -1.0, 0.0, 0.0, -1.0, 0.0, -1.0, 0.0, 0.0, -1.0, 0.0, 0.0, -1.0, 0.0, 0.0, -1.0, 0.0, 1.0, 0.0, 0.0, 1.0, 0.0, 0.0, 1.0, 0.0, 0.0, 1.0, 0.0, 0.0, 0.0, 0.0, -1.0, 0.0, 0.0, -1.0, 0.0, 0.0, -1.0, 0.0, 0.0, -1.0, 0.0, 1.0, 0.0, 0.0, 1.0, 0.0, 0.0, 1.0, 0.0, 0.0, 1.0, 0.0, 0.0, 0.0, -1.0, 0.0, 0.0, -1.0, 0.0, 0.0, -1.0, 0.0, 0.0, -1.0, 0.0, 0.0, 1.0, 0.0, 0.0, 1.0, 0.0, 0.0, 1.0, 0.0, 0.0, 1.0, 0.0, 0.0, 1.0, 0.0, 0.0, 1.0, 0.0, 0.0, 1.0, 0.0, 0.0, 1.0, -1.0, 0.0, 0.0, -1.0, 0.0, 0.0, -1.0, 0.0, 0.0, -1.0, 0.0, 0.0, 0.0, 0.0, -1.0, 0.0, 0.0, -1.0, 0.0, 0.0, -1.0, 0.0, 0.0, -1.0, 0.0, 0.0, 1.0, 0.0, 0.0, 1.0, 0.0, 0.0, 1.0, 0.0, 0.0, 1.0, -1.0, 0.0, 0.0, -1.0, 0.0, 0.0, -1.0, 0.0, 0.0, 0.0, -1.0, 0.0, 0.0, -1.0, 0.0, 0.0, -1.0, 0.0, 0.0, -1.0, 0.0, 0.0, 0.0, 1.0, 0.0, 0.0, 1.0, 0.0, 0.0, 1.0, 0.0, 0.0, 1.0, 0.0, 0.0, 1.0, 0.0, 0.0, 1.0, 0.0, 0.0, 1.0, 0.0, 0.0, 1.0, 1.0, 0.0, 0.0, 1.0, 0.0, 0.0, 1.0, 0.0, 0.0, 0.0, 0.0, 1.0, 0.0, 0.0, 1.0, 0.0, 0.0, 1.0, 0.0, 0.0, 1.0, 0.0, 0.0, 1.0, 0.0, 0.0, 1.0, -1.0, 0.0, 0.0, -1.0, 0.0, 0.0, -1.0, 0.0, 0.0, 0.0, -1.0, 0.0, 0.0, -1.0, 0.0, 0.0, -1.0, 0.0, 0.0, -1.0, 0.0, 0.0, 1.0, 0.0, 0.0, 1.0, 0.0, 0.0, 1.0, 0.0, 0.0, 1.0, 0.0, -1.0, 4.78e-08, 0.0, -1.0, 4.78e-08, 0.0, -1.0, 4.78e-08, 0.0, -1.0, 4.78e-08, 0.0, 0.0, 1.0, 0.0, 0.0, 1.0, 0.0, 0.0, 1.0, 0.0, 0.0, 1.0, 0.0, 1.0, 4.78e-08, 0.0, 1.0, 4.78e-08, 0.0, 1.0, 4.78e-08, 0.0, 1.0, 4.78e-08, 0.0, 0.0, -1.0, 0.0, 0.0, -1.0, 0.0, 0.0, -1.0, 0.0, 0.0, -1.0, 0.0, 0.0, -1.0, 0.0, 0.0, -1.0, 0.0, 0.0, -1.0, 0.0, 0.0, -1.0, 0.0, 0.0, -1.0, 0.0, 0.0, -1.0, 0.0, 0.0, -1.0, 0.0, 0.0, -1.0, 0.0, 0.0, -1.0, 0.0, 0.0, -1.0, 0.0, 0.0, -1.0, 0.0, 0.0, -1.0, 0.0, 0.0, 0.0, 1.0, 0.0, 0.0, 1.0, 0.0, 0.0, 1.0, 0.0, 0.0, 1.0, 0.0, 0.0, 1.0, 0.0, 0.0, 1.0, 0.0, 0.0, 1.0, 0.0, 0.0, 1.0, 1.0, 0.0, 0.0, 1.0, 0.0, 0.0, 1.0, 0.0, 0.0, 0.0, 0.0, 1.0, 0.0, 0.0, 1.0, 0.0, 0.0, 1.0, 0.0, 0.0, 1.0, 0.0, 0.0, 1.0, 0.0, 0.0, 1.0, 0.0, 0.0, 1.0, 0.0, 0.0, 1.0, 0.0, 0.0, 1.0, 0.0, 0.0, 1.0, 0.0, 0.0, 1.0, 0.0, 0.0, 1.0, 0.0, 0.0, 1.0, 0.0, 0.0, 1.0, 0.0, 0.0, 1.0, 0.0, 0.0, 1.0, 0.0, 0.0, 1.0, 0.0, 0.0, 1.0, 0.0, 0.0, 1.0, 0.0, 0.0, 1.0, 0.0, 0.0, 1.0, 0.0, 0.0, -1.0, 0.0, 0.0, -1.0, 0.0, 0.0, -1.0, 0.0, 0.0, -1.0, 1.0, 0.0, -1.71e-07, 1.0, 0.0, -1.71e-07, 1.0, 0.0, -1.71e-07, 1.0, 0.0, -1.71e-07, 0.0, 0.0, 1.0, 0.0, 0.0, 1.0, 0.0, 0.0, 1.0, 0.0, 0.0, 1.0, -1.0, 0.0, 8.55e-08, -1.0, 0.0, 8.55e-08, -1.0, 0.0, 8.55e-08, -1.0, 0.0, 8.55e-08])] * 3)])

# ---- objects
ob_cube = bpy.data.objects.new('Cube', me_cube)
ob_light = bpy.data.objects.new('Light', light_light)
ob_camera = bpy.data.objects.new('Camera', cam_camera)
ob_building = bpy.data.objects.new('building', me_building_01)

# ---- transforms, parenting, visibility, modifiers, constraints
ob_cube.location = (0.0, 0.0, 0.0)
ob_cube.lock_rotations_4d = False
ob_cube.empty_display_type = 'ARROWS'
ob_cube.lineart.crease_threshold = 0.0
ob_light.location = (4.076, 1.005, 5.904)
ob_light.rotation_euler = (0.6503, 0.05522, 1.866)
ob_light.lock_rotations_4d = False
ob_light.empty_display_type = 'ARROWS'
ob_light.color = (0.0, 0.0, 0.0, 0.0)
ob_light.lineart.crease_threshold = 0.0
ob_camera.location = (7.359, -6.926, 4.958)
ob_camera.rotation_euler = (1.109, 0.0, 0.8149)
ob_camera.lock_rotations_4d = False
ob_camera.empty_display_type = 'ARROWS'
ob_camera.color = (0.0, 0.0, 0.0, 0.0)
ob_camera.display_type = 'WIRE'
ob_camera.lineart.crease_threshold = 0.0
ob_building.location = (0.0, 0.0, 0.0)
ob_building.rotation_euler = (-1.629e-07, 0.0, 0.0)
ob_building.color = (0.8, 0.8, 0.8, 1.0)

# ---- collection membership
col_collection.objects.link(ob_cube)
col_collection.objects.link(ob_light)
col_collection.objects.link(ob_camera)
col_collection.objects.link(ob_building)

# ---- scene / render settings (as saved in the file)
scene.camera = ob_camera
scene.frame_start = 1; scene.frame_end = 250; scene.frame_set(1)
scene.render.engine = 'BLENDER_EEVEE_NEXT'
scene.cycles.sampling_pattern = 'TABULATED_SOBOL'
scene.view_settings.view_transform = 'Filmic'
bpy.context.view_layer.update()
